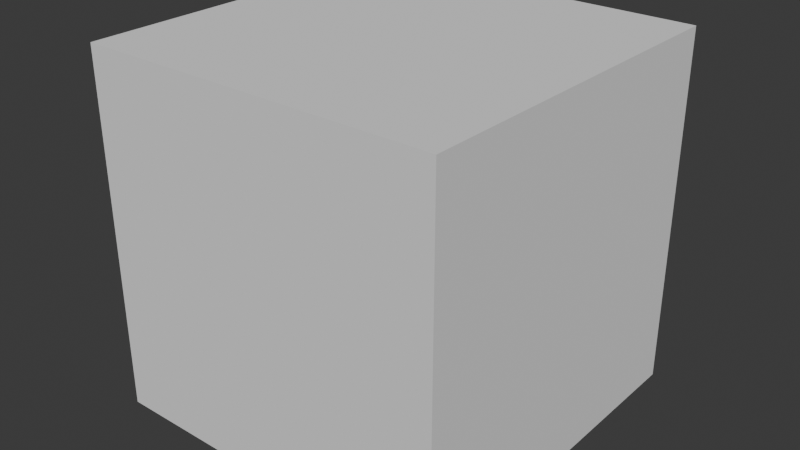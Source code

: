 # Source: Player.blend  (saved by Blender 4.0.36; exported with 4.5.12 LTS)
import bpy
from mathutils import Matrix  # noqa: F401  (used for matrix-valued properties, if any)

bpy.ops.wm.read_factory_settings(use_empty=True)
scene = bpy.context.scene
scene.name = 'Scene'

# ---- collections
col_collection = bpy.data.collections.new('Collection'); scene.collection.children.link(col_collection)

# ---- world
world_world = bpy.data.worlds.new('World'); scene.world = world_world
world_world.use_nodes = True; world_world.node_tree.nodes.clear()
_N = world_world.node_tree.nodes; _L = world_world.node_tree.links
n0 = _N.new('ShaderNodeOutputWorld'); n0.name = 'World Output'; n0.location = (300, 300)
n1 = _N.new('ShaderNodeBackground'); n1.name = 'Background'; n1.location = (10, 300)
n1.inputs[0].default_value = (0.05088, 0.05088, 0.05088, 1.0)
_L.new(n1.outputs[0], n0.inputs[0])
n0.is_active_output = True
world_world.color = (0.05088, 0.05088, 0.05088)
world_world.use_sun_shadow = False
world_world.sun_shadow_jitter_overblur = 0.0

# ---- meshes
me_cube_001 = bpy.data.meshes.new('Cube.001')
me_cube_001.from_pydata([(-1.0, -1.0, -1.0), (-1.0, -1.0, 1.0), (-1.0, 1.0, -1.0), (-1.0, 1.0, 1.0), (1.0, -1.0, -1.0), (1.0, -1.0, 1.0), (1.0, 1.0, -1.0), (1.0, 1.0, 1.0)], [], [(0, 1, 3, 2), (2, 3, 7, 6), (6, 7, 5, 4), (4, 5, 1, 0), (2, 6, 4, 0), (7, 3, 1, 5)])
_uv = me_cube_001.uv_layers.new(name='UVMap')
_uv.uv.foreach_set('vector', [0.375, 0.0, 0.625, 0.0, 0.625, 0.25, 0.375, 0.25, 0.375, 0.25, 0.625, 0.25, 0.625, 0.5, 0.375, 0.5, 0.375, 0.5, 0.625, 0.5, 0.625, 0.75, 0.375, 0.75, 0.375, 0.75, 0.625, 0.75, 0.625, 1.0, 0.375, 1.0, 0.125, 0.5, 0.375, 0.5, 0.375, 0.75, 0.125, 0.75, 0.625, 0.5, 0.875, 0.5, 0.875, 0.75, 0.625, 0.75])
me_cube_001.update()

# ---- objects
ob_cube = bpy.data.objects.new('Cube', me_cube_001)

# ---- transforms, parenting, visibility, modifiers, constraints
ob_cube.location = (0.0, 0.0, 0.0)

# ---- collection membership
col_collection.objects.link(ob_cube)

# ---- scene / render settings (as saved in the file)
scene.frame_start = 1; scene.frame_end = 250; scene.frame_set(1)
scene.render.engine = 'BLENDER_EEVEE_NEXT'
scene.cycles.sampling_pattern = 'TABULATED_SOBOL'
bpy.context.view_layer.update()

# ---- added for rendering (the .blend has no active camera and no usable light): camera, sun
cam_auto = bpy.data.cameras.new('AutoCamera')
cam_auto.lens = 50.0
cam_auto.sensor_width = 36.0
cam_auto.clip_end = 1000.0
ob_auto_camera = bpy.data.objects.new('AutoCamera', cam_auto)
scene.collection.objects.link(ob_auto_camera)
ob_auto_camera.location = (3.20507, -3.84609, 2.56406)
ob_auto_camera.rotation_euler = (1.09748, -7.21219e-08, 0.694738)
scene.camera = ob_auto_camera
light_auto_sun = bpy.data.lights.new('AutoSun', 'SUN')
light_auto_sun.energy = 3.0
light_auto_sun.angle = 0.0523599
ob_auto_sun = bpy.data.objects.new('AutoSun', light_auto_sun)
scene.collection.objects.link(ob_auto_sun)
ob_auto_sun.rotation_euler = (0.872665, 0.174533, 0.523599)
bpy.context.view_layer.update()
